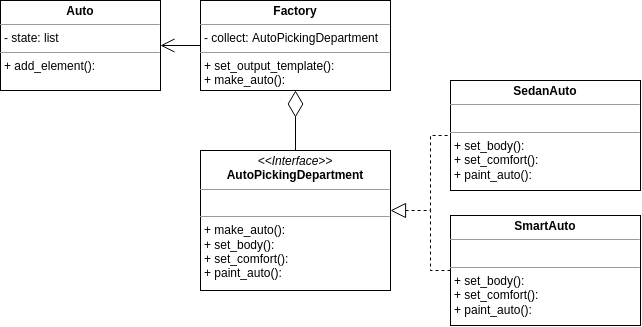

The diagram above was exported from draw.io. Its source (the exported page's mxGraphModel, read from the mxfile embedded in the PNG):
<mxGraphModel dx="1137" dy="646" grid="1" gridSize="10" guides="1" tooltips="1" connect="1" arrows="1" fold="1" page="1" pageScale="1" pageWidth="827" pageHeight="1169" math="0" shadow="0">
  <root>
    <mxCell id="WIyWlLk6GJQsqaUBKTNV-0" />
    <mxCell id="WIyWlLk6GJQsqaUBKTNV-1" parent="WIyWlLk6GJQsqaUBKTNV-0" />
    <mxCell id="nazQQlYIxjvMwmKhEDjj-0" value="&lt;p style=&quot;margin:0px;margin-top:4px;text-align:center;&quot;&gt;&lt;b&gt;Auto&lt;/b&gt;&lt;br&gt;&lt;/p&gt;&lt;hr size=&quot;1&quot;&gt;&lt;p style=&quot;margin:0px;margin-left:4px;&quot;&gt;- state&lt;span style=&quot;background-color: initial;&quot;&gt;: list&lt;/span&gt;&lt;/p&gt;&lt;hr size=&quot;1&quot;&gt;&lt;p style=&quot;margin:0px;margin-left:4px;&quot;&gt;+&amp;nbsp;add_element&lt;span style=&quot;background-color: initial;&quot;&gt;():&amp;nbsp;&lt;/span&gt;&lt;/p&gt;" style="verticalAlign=top;align=left;overflow=fill;fontSize=12;fontFamily=Helvetica;html=1;whiteSpace=wrap;" vertex="1" parent="WIyWlLk6GJQsqaUBKTNV-1">
      <mxGeometry x="170" y="100" width="160" height="90" as="geometry" />
    </mxCell>
    <mxCell id="nazQQlYIxjvMwmKhEDjj-3" style="edgeStyle=orthogonalEdgeStyle;rounded=0;orthogonalLoop=1;jettySize=auto;html=1;endArrow=none;endFill=0;startArrow=block;startFill=0;endSize=8;startSize=13;dashed=1;" edge="1" parent="WIyWlLk6GJQsqaUBKTNV-1" source="nazQQlYIxjvMwmKhEDjj-1" target="nazQQlYIxjvMwmKhEDjj-2">
      <mxGeometry relative="1" as="geometry">
        <Array as="points">
          <mxPoint x="600" y="310" />
          <mxPoint x="600" y="235" />
        </Array>
      </mxGeometry>
    </mxCell>
    <mxCell id="nazQQlYIxjvMwmKhEDjj-1" value="&lt;p style=&quot;margin:0px;margin-top:4px;text-align:center;&quot;&gt;&lt;i&gt;&amp;lt;&amp;lt;Interface&amp;gt;&amp;gt;&lt;/i&gt;&lt;br&gt;&lt;b&gt;AutoPickingDepartment&lt;/b&gt;&lt;br&gt;&lt;/p&gt;&lt;hr size=&quot;1&quot;&gt;&lt;p style=&quot;margin:0px;margin-left:4px;&quot;&gt;&lt;br&gt;&lt;/p&gt;&lt;hr size=&quot;1&quot;&gt;&lt;p style=&quot;margin:0px;margin-left:4px;&quot;&gt;+ make_auto():&amp;nbsp;&lt;br&gt;+&amp;nbsp;set_body&lt;span style=&quot;background-color: initial;&quot;&gt;():&amp;nbsp;&lt;/span&gt;&lt;/p&gt;&lt;p style=&quot;margin:0px;margin-left:4px;&quot;&gt;&lt;span style=&quot;background-color: initial;&quot;&gt;+&amp;nbsp;&lt;/span&gt;set_comfort():&lt;/p&gt;&lt;p style=&quot;margin:0px;margin-left:4px;&quot;&gt;+&amp;nbsp;paint_auto():&lt;/p&gt;" style="verticalAlign=top;align=left;overflow=fill;fontSize=12;fontFamily=Helvetica;html=1;whiteSpace=wrap;" vertex="1" parent="WIyWlLk6GJQsqaUBKTNV-1">
      <mxGeometry x="370" y="250" width="190" height="140" as="geometry" />
    </mxCell>
    <mxCell id="nazQQlYIxjvMwmKhEDjj-2" value="&lt;p style=&quot;margin:0px;margin-top:4px;text-align:center;&quot;&gt;&lt;b&gt;SedanAuto&lt;/b&gt;&lt;br&gt;&lt;/p&gt;&lt;hr size=&quot;1&quot;&gt;&lt;p style=&quot;margin:0px;margin-left:4px;&quot;&gt;&lt;br&gt;&lt;/p&gt;&lt;hr size=&quot;1&quot;&gt;&lt;p style=&quot;margin:0px;margin-left:4px;&quot;&gt;+ set_body&lt;span style=&quot;background-color: initial;&quot;&gt;():&amp;nbsp;&lt;/span&gt;&lt;/p&gt;&lt;p style=&quot;margin:0px;margin-left:4px;&quot;&gt;&lt;span style=&quot;background-color: initial;&quot;&gt;+&amp;nbsp;&lt;/span&gt;set_comfort():&lt;/p&gt;&lt;p style=&quot;margin:0px;margin-left:4px;&quot;&gt;+&amp;nbsp;paint_auto():&lt;/p&gt;" style="verticalAlign=top;align=left;overflow=fill;fontSize=12;fontFamily=Helvetica;html=1;whiteSpace=wrap;" vertex="1" parent="WIyWlLk6GJQsqaUBKTNV-1">
      <mxGeometry x="620" y="180" width="190" height="110" as="geometry" />
    </mxCell>
    <mxCell id="nazQQlYIxjvMwmKhEDjj-4" value="&lt;p style=&quot;margin:0px;margin-top:4px;text-align:center;&quot;&gt;&lt;b&gt;SmartAuto&lt;/b&gt;&lt;br&gt;&lt;/p&gt;&lt;hr size=&quot;1&quot;&gt;&lt;p style=&quot;margin:0px;margin-left:4px;&quot;&gt;&lt;br&gt;&lt;/p&gt;&lt;hr size=&quot;1&quot;&gt;&lt;p style=&quot;margin:0px;margin-left:4px;&quot;&gt;+ set_body&lt;span style=&quot;background-color: initial;&quot;&gt;():&amp;nbsp;&lt;/span&gt;&lt;/p&gt;&lt;p style=&quot;margin:0px;margin-left:4px;&quot;&gt;&lt;span style=&quot;background-color: initial;&quot;&gt;+&amp;nbsp;&lt;/span&gt;set_comfort():&lt;/p&gt;&lt;p style=&quot;margin:0px;margin-left:4px;&quot;&gt;+&amp;nbsp;paint_auto():&lt;/p&gt;" style="verticalAlign=top;align=left;overflow=fill;fontSize=12;fontFamily=Helvetica;html=1;whiteSpace=wrap;" vertex="1" parent="WIyWlLk6GJQsqaUBKTNV-1">
      <mxGeometry x="620" y="315" width="190" height="110" as="geometry" />
    </mxCell>
    <mxCell id="nazQQlYIxjvMwmKhEDjj-6" value="&lt;p style=&quot;margin:0px;margin-top:4px;text-align:center;&quot;&gt;&lt;b&gt;Factory&lt;/b&gt;&lt;br&gt;&lt;/p&gt;&lt;hr size=&quot;1&quot;&gt;&lt;p style=&quot;margin:0px;margin-left:4px;&quot;&gt;-&amp;nbsp;collect&lt;span style=&quot;background-color: initial;&quot;&gt;:&amp;nbsp;&lt;/span&gt;AutoPickingDepartment&lt;/p&gt;&lt;hr size=&quot;1&quot;&gt;&lt;p style=&quot;margin:0px;margin-left:4px;&quot;&gt;+&amp;nbsp;set_output_template&lt;span style=&quot;background-color: initial;&quot;&gt;():&amp;nbsp;&lt;/span&gt;&lt;/p&gt;&lt;p style=&quot;margin:0px;margin-left:4px;&quot;&gt;&lt;span style=&quot;background-color: initial;&quot;&gt;+&amp;nbsp;&lt;/span&gt;make_auto():&lt;/p&gt;" style="verticalAlign=top;align=left;overflow=fill;fontSize=12;fontFamily=Helvetica;html=1;whiteSpace=wrap;" vertex="1" parent="WIyWlLk6GJQsqaUBKTNV-1">
      <mxGeometry x="370" y="100" width="190" height="90" as="geometry" />
    </mxCell>
    <mxCell id="nazQQlYIxjvMwmKhEDjj-8" value="" style="endArrow=none;endFill=0;endSize=12;html=1;rounded=0;dashed=1;" edge="1" parent="WIyWlLk6GJQsqaUBKTNV-1" source="nazQQlYIxjvMwmKhEDjj-4">
      <mxGeometry width="160" relative="1" as="geometry">
        <mxPoint x="330" y="400" as="sourcePoint" />
        <mxPoint x="600" y="310" as="targetPoint" />
        <Array as="points">
          <mxPoint x="600" y="370" />
        </Array>
      </mxGeometry>
    </mxCell>
    <mxCell id="nazQQlYIxjvMwmKhEDjj-9" value="" style="endArrow=diamondThin;endFill=0;endSize=24;html=1;rounded=0;" edge="1" parent="WIyWlLk6GJQsqaUBKTNV-1" source="nazQQlYIxjvMwmKhEDjj-1" target="nazQQlYIxjvMwmKhEDjj-6">
      <mxGeometry width="160" relative="1" as="geometry">
        <mxPoint x="530" y="300" as="sourcePoint" />
        <mxPoint x="690" y="300" as="targetPoint" />
      </mxGeometry>
    </mxCell>
    <mxCell id="nazQQlYIxjvMwmKhEDjj-10" value="" style="endArrow=open;endFill=1;endSize=12;html=1;rounded=0;" edge="1" parent="WIyWlLk6GJQsqaUBKTNV-1" source="nazQQlYIxjvMwmKhEDjj-6" target="nazQQlYIxjvMwmKhEDjj-0">
      <mxGeometry width="160" relative="1" as="geometry">
        <mxPoint x="530" y="300" as="sourcePoint" />
        <mxPoint x="690" y="300" as="targetPoint" />
      </mxGeometry>
    </mxCell>
  </root>
</mxGraphModel>